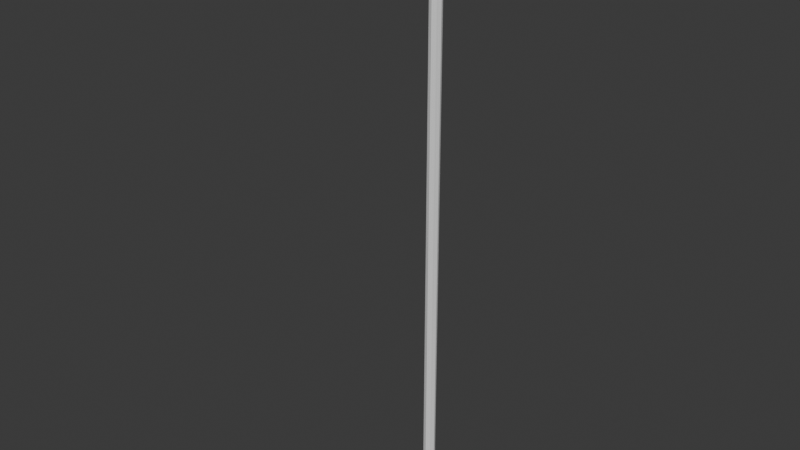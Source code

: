 # Source: roadlamp.blend  (saved by Blender 5.0.119; exported with 4.5.12 LTS)
import bpy
from mathutils import Matrix  # noqa: F401  (used for matrix-valued properties, if any)

bpy.ops.wm.read_factory_settings(use_empty=True)
scene = bpy.context.scene
scene.name = 'Scene'

# ---- collections
col_collection = bpy.data.collections.new('Collection'); scene.collection.children.link(col_collection)

# ---- materials (node trees are filled in below, after node groups)
mat_wood = bpy.data.materials.new('wood')
mat_wood.use_backface_culling_lightprobe_volume = False
mat_lantern = bpy.data.materials.new('lantern')
mat_lantern.use_backface_culling_lightprobe_volume = False

# ---- material node trees
mat_wood.use_nodes = True; mat_wood.node_tree.nodes.clear()
_N = mat_wood.node_tree.nodes; _L = mat_wood.node_tree.links
n0 = _N.new('ShaderNodeBsdfPrincipled'); n0.name = 'Principled BSDF'; n0.location = (-200, 100)
n1 = _N.new('ShaderNodeOutputMaterial'); n1.name = 'Material Output'; n1.location = (200, 100)
_L.new(n0.outputs[0], n1.inputs[0])
n1.is_active_output = True
mat_lantern.use_nodes = True; mat_lantern.node_tree.nodes.clear()
_N = mat_lantern.node_tree.nodes; _L = mat_lantern.node_tree.links
n0 = _N.new('ShaderNodeBsdfPrincipled'); n0.name = 'Principled BSDF'; n0.location = (-200, 100)
n1 = _N.new('ShaderNodeOutputMaterial'); n1.name = 'Material Output'; n1.location = (200, 100)
_L.new(n0.outputs[0], n1.inputs[0])
n1.is_active_output = True

# ---- world
world_world = bpy.data.worlds.new('World'); scene.world = world_world
world_world.use_nodes = True; world_world.node_tree.nodes.clear()
_N = world_world.node_tree.nodes; _L = world_world.node_tree.links
n0 = _N.new('ShaderNodeOutputWorld'); n0.name = 'World Output'; n0.location = (200, 100)
n1 = _N.new('ShaderNodeBackground'); n1.name = 'Background'; n1.location = (-200, 100)
n1.inputs[0].default_value = (0.05088, 0.05088, 0.05088, 1.0)
_L.new(n1.outputs[0], n0.inputs[0])
n0.is_active_output = True
world_world.color = (0.05088, 0.05088, 0.05088)
world_world.sun_shadow_jitter_overblur = 0.0

# ---- meshes
me_cylinder_001 = bpy.data.meshes.new('Cylinder.001')
me_cylinder_001.from_pydata([(0.0, 0.09403, -6.205), (0.0, 0.09403, 3.057), (0.06649, 0.06649, -6.205), (0.06649, 0.06649, 3.057), (0.09403, 0.0, -6.205), (0.09403, 0.0, 3.057), (0.06649, -0.06649, -6.205), (0.06649, -0.06649, 3.057), (0.0, -0.09403, -6.205), (0.0, -0.09403, 3.057), (-0.06649, -0.06649, -6.205), (-0.06649, -0.06649, 3.057), (-0.09403, 0.0, -6.205), (-0.09403, 0.0, 3.057), (-0.06649, 0.06649, -6.205), (-0.06649, 0.06649, 3.057)], [], [(0, 1, 3, 2), (2, 3, 5, 4), (4, 5, 7, 6), (6, 7, 9, 8), (8, 9, 11, 10), (10, 11, 13, 12), (3, 1, 15, 13, 11, 9, 7, 5), (12, 13, 15, 14), (14, 15, 1, 0), (0, 2, 4, 6, 8, 10, 12, 14)])
_uv = me_cylinder_001.uv_layers.new(name='UVMap')
_uv.uv.foreach_set('vector', [0.03557, 0.0001184, 0.03557, 0.9999, 0.01783, 0.9999, 0.01783, 0.0001275, 0.01783, 0.0001275, 0.01783, 0.9999, 9.655e-05, 0.9999, 9.643e-05, 0.0001482, 0.142, 0.0001479, 0.142, 0.9999, 0.1242, 0.9999, 0.1242, 0.0001034, 0.1242, 0.0001034, 0.1242, 0.9999, 0.1065, 0.9999, 0.1065, 0.000105, 0.1065, 0.000105, 0.1065, 0.9999, 0.08878, 0.9999, 0.08877, 9.894e-05, 0.08877, 9.894e-05, 0.08878, 0.9999, 0.07104, 0.9999, 0.07104, 9.646e-05, 0.1422, 0.3578, 0.1547, 0.3453, 0.1725, 0.3453, 0.185, 0.3578, 0.185, 0.3756, 0.1725, 0.3881, 0.1547, 0.3881, 0.1422, 0.3756, 0.07104, 9.646e-05, 0.07104, 0.9999, 0.05331, 0.9999, 0.0533, 0.000104, 0.0533, 0.000104, 0.05331, 0.9999, 0.03557, 0.9999, 0.03557, 0.0001184, 0.228, 0.3578, 0.228, 0.3756, 0.2155, 0.3881, 0.1977, 0.3881, 0.1852, 0.3756, 0.1852, 0.3578, 0.1977, 0.3453, 0.2155, 0.3453])
me_cylinder_001.materials.append(mat_wood)
me_cylinder_001.update()
me_cylinder_002 = bpy.data.meshes.new('Cylinder.002')
me_cylinder_002.from_pydata([(0.0, 0.06841, -0.3451), (0.0, 0.06841, 1.055), (0.04838, 0.04838, -0.3451), (0.04838, 0.04838, 1.055), (0.06841, 0.0, -0.3451), (0.06841, 0.0, 1.055), (0.04838, -0.04838, -0.3451), (0.04838, -0.04838, 1.055), (0.0, -0.06841, -0.3451), (0.0, -0.06841, 1.055), (-0.04838, -0.04838, -0.3451), (-0.04838, -0.04838, 1.055), (-0.06841, 0.0, -0.3451), (-0.06841, 0.0, 1.055), (-0.04838, 0.04838, -0.3451), (-0.04838, 0.04838, 1.055)], [], [(0, 1, 3, 2), (2, 3, 5, 4), (4, 5, 7, 6), (6, 7, 9, 8), (8, 9, 11, 10), (10, 11, 13, 12), (3, 1, 15, 13, 11, 9, 7, 5), (12, 13, 15, 14), (14, 15, 1, 0), (0, 2, 4, 6, 8, 10, 12, 14)])
_uv = me_cylinder_002.uv_layers.new(name='UVMap')
_uv.uv.foreach_set('vector', [0.2843, 0.0001053, 0.2843, 0.3451, 0.2714, 0.3451, 0.2714, 0.000118, 0.2714, 0.000118, 0.2714, 0.3451, 0.2585, 0.3451, 0.2585, 0.0001355, 0.2585, 0.0001355, 0.2585, 0.3451, 0.2456, 0.3451, 0.2456, 0.0001464, 0.3488, 0.0001452, 0.3488, 0.3451, 0.3359, 0.3451, 0.3359, 0.0001133, 0.3359, 0.0001133, 0.3359, 0.3451, 0.323, 0.3451, 0.323, 0.0001014, 0.323, 0.0001014, 0.323, 0.3451, 0.3101, 0.3451, 0.3101, 9.643e-05, 0.2373, 0.3453, 0.2502, 0.3453, 0.2593, 0.3544, 0.2593, 0.3673, 0.2502, 0.3765, 0.2373, 0.3765, 0.2282, 0.3673, 0.2282, 0.3544, 0.3101, 9.643e-05, 0.3101, 0.3451, 0.2972, 0.3451, 0.2972, 9.8e-05, 0.2972, 9.8e-05, 0.2972, 0.3451, 0.2843, 0.3451, 0.2843, 0.0001053, 0.2907, 0.3544, 0.2907, 0.3673, 0.2816, 0.3765, 0.2687, 0.3765, 0.2595, 0.3673, 0.2595, 0.3544, 0.2687, 0.3453, 0.2816, 0.3453])
me_cylinder_002.materials.append(mat_wood)
me_cylinder_002.update()
me_cylinder_003 = bpy.data.meshes.new('Cylinder.003')
me_cylinder_003.from_pydata([(0.0, 0.06841, -0.3451), (0.0, 0.06841, 1.055), (0.04838, 0.04838, -0.3451), (0.04838, 0.04838, 1.055), (0.06841, 0.0, -0.3451), (0.06841, 0.0, 1.055), (0.04838, -0.04838, -0.3451), (0.04838, -0.04838, 1.055), (0.0, -0.06841, -0.3451), (0.0, -0.06841, 1.055), (-0.04838, -0.04838, -0.3451), (-0.04838, -0.04838, 1.055), (-0.06841, 0.0, -0.3451), (-0.06841, 0.0, 1.055), (-0.04838, 0.04838, -0.3451), (-0.04838, 0.04838, 1.055)], [], [(0, 1, 3, 2), (2, 3, 5, 4), (4, 5, 7, 6), (6, 7, 9, 8), (8, 9, 11, 10), (10, 11, 13, 12), (3, 1, 15, 13, 11, 9, 7, 5), (12, 13, 15, 14), (14, 15, 1, 0), (0, 2, 4, 6, 8, 10, 12, 14)])
_uv = me_cylinder_003.uv_layers.new(name='UVMap')
_uv.uv.foreach_set('vector', [0.1551, 0.0001355, 0.1551, 0.3451, 0.1422, 0.3451, 0.1422, 0.0001465, 0.2454, 0.0001453, 0.2454, 0.3451, 0.2325, 0.3451, 0.2325, 0.0001134, 0.2325, 0.0001134, 0.2325, 0.3451, 0.2196, 0.3451, 0.2196, 0.0001015, 0.2196, 0.0001015, 0.2196, 0.3451, 0.2067, 0.3451, 0.2067, 9.645e-05, 0.2067, 9.645e-05, 0.2067, 0.3451, 0.1938, 0.3451, 0.1938, 9.805e-05, 0.1938, 9.805e-05, 0.1938, 0.3451, 0.1809, 0.3451, 0.1809, 0.0001053, 0.3, 0.3453, 0.3129, 0.3453, 0.322, 0.3544, 0.322, 0.3673, 0.3129, 0.3765, 0.3, 0.3765, 0.2909, 0.3673, 0.2909, 0.3544, 0.1809, 0.0001053, 0.1809, 0.3451, 0.168, 0.3451, 0.168, 0.000118, 0.168, 0.000118, 0.168, 0.3451, 0.1551, 0.3451, 0.1551, 0.0001355, 0.3534, 0.3544, 0.3534, 0.3673, 0.3443, 0.3765, 0.3314, 0.3765, 0.3222, 0.3673, 0.3222, 0.3544, 0.3314, 0.3453, 0.3443, 0.3453])
me_cylinder_003.materials.append(mat_wood)
me_cylinder_003.update()
me_cube = bpy.data.meshes.new('Cube')
me_cube.from_pydata([(-0.6194, -0.6194, -1.015), (-0.1152, -0.1152, 1.936), (-0.6194, 0.6194, -1.015), (-0.1152, 0.1152, 1.936), (0.6194, -0.6194, -1.015), (0.1152, -0.1152, 1.936), (0.6194, 0.6194, -1.015), (0.1152, 0.1152, 1.936), (-1.021, -1.021, 0.4316), (-1.021, 1.021, 0.4316), (1.021, 1.021, 0.4316), (1.021, -1.021, 0.4316), (-1.271, -1.271, 0.4032), (-1.271, -1.271, 1.844), (-1.271, 1.271, 1.844), (1.271, 1.271, 1.844), (1.271, -1.271, 1.844), (-1.271, 1.271, 0.4032), (1.271, 1.271, 0.4032), (1.271, -1.271, 0.4032), (-1.0, -1.0, 1.936), (-1.0, 1.0, 1.936), (1.0, 1.0, 1.936), (1.0, -1.0, 1.936), (-0.1152, -0.1152, 2.395), (-0.1152, 0.1152, 2.395), (0.1152, 0.1152, 2.395), (0.1152, -0.1152, 2.395)], [], [(20, 21, 14, 13), (11, 10, 18, 19), (22, 23, 16, 15), (9, 8, 12, 17), (2, 6, 4, 0), (1, 5, 27, 24), (4, 11, 8, 0), (6, 10, 11, 4), (2, 9, 10, 6), (0, 8, 9, 2), (12, 13, 14, 17), (17, 14, 15, 18), (18, 15, 16, 19), (19, 16, 13, 12), (23, 20, 13, 16), (10, 9, 17, 18), (8, 11, 19, 12), (21, 22, 15, 14), (1, 3, 21, 20), (3, 7, 22, 21), (7, 5, 23, 22), (5, 1, 20, 23), (26, 25, 24, 27), (7, 3, 25, 26), (5, 7, 26, 27), (3, 1, 24, 25)])
_uv = me_cube.uv_layers.new(name='UVMap')
_uv.uv.foreach_set('vector', [0.3344, 0.8755, 0.1917, 0.8282, 0.1901, 0.7989, 0.3498, 0.8518, 0.5244, 0.3409, 0.3426, 0.2927, 0.3267, 0.2641, 0.5522, 0.3247, 0.3936, 0.1166, 0.5709, 0.1663, 0.5878, 0.1982, 0.3621, 0.1353, 0.2311, 0.6564, 0.4062, 0.7179, 0.4015, 0.7436, 0.2242, 0.6809, 0.302, 0.5374, 0.3448, 0.4368, 0.456, 0.4647, 0.4361, 0.5834, 0.2572, 0.9485, 0.2794, 0.9653, 0.2545, 0.9999, 0.2372, 0.9877, 0.5597, 0.6284, 0.5783, 0.7922, 0.4062, 0.7179, 0.4361, 0.5834, 0.3448, 0.4368, 0.3426, 0.2927, 0.5244, 0.3409, 0.456, 0.4647, 0.302, 0.5374, 0.2311, 0.6564, 0.04755, 0.6185, 0.1666, 0.4842, 0.4361, 0.5834, 0.4062, 0.7179, 0.2311, 0.6564, 0.302, 0.5374, 0.4015, 0.7436, 0.3498, 0.8518, 0.1901, 0.7989, 0.2242, 0.6809, 0.2242, 0.6809, 0.1901, 0.7989, 7.666e-05, 0.8127, 0.01388, 0.6406, 0.3267, 0.2641, 0.3621, 0.1353, 0.5878, 0.1982, 0.5522, 0.3247, 0.5878, 0.8298, 0.5126, 0.975, 0.3498, 0.8518, 0.4015, 0.7436, 0.4665, 0.9854, 0.3344, 0.8755, 0.3498, 0.8518, 0.5126, 0.975, 0.04755, 0.6185, 0.2311, 0.6564, 0.2242, 0.6809, 0.01388, 0.6406, 0.4062, 0.7179, 0.5783, 0.7922, 0.5878, 0.8298, 0.4015, 0.7436, 0.1917, 0.8282, 0.02916, 0.8483, 7.666e-05, 0.8127, 0.1901, 0.7989, 0.2572, 0.9485, 0.2195, 0.9371, 0.1917, 0.8282, 0.3344, 0.8755, 0.2195, 0.9371, 0.1888, 0.943, 0.02916, 0.8483, 0.1917, 0.8282, 0.4952, 0.06065, 0.5155, 0.06627, 0.5709, 0.1663, 0.3936, 0.1166, 0.2794, 0.9653, 0.2572, 0.9485, 0.3344, 0.8755, 0.4665, 0.9854, 0.5023, 0.02056, 0.5035, 7.661e-05, 0.5243, 0.001137, 0.5237, 0.02306, 0.1888, 0.943, 0.2195, 0.9371, 0.2176, 0.9798, 0.1965, 0.9809, 0.5155, 0.06627, 0.4952, 0.06065, 0.5023, 0.02056, 0.5237, 0.02306, 0.2195, 0.9371, 0.2572, 0.9485, 0.2372, 0.9877, 0.2176, 0.9798])
me_cube.materials.append(mat_lantern)
me_cube.update()
me_cube_001 = bpy.data.meshes.new('Cube.001')
me_cube_001.from_pydata([(-0.362, -1.0, -1.0), (-1.0, -0.362, -1.0), (-1.0, -0.362, 1.0), (-0.362, -1.0, 1.0), (-1.0, 0.362, -1.0), (-0.362, 1.0, -1.0), (-0.362, 1.0, 1.0), (-1.0, 0.362, 1.0), (1.0, -0.362, -1.0), (0.362, -1.0, -1.0), (0.362, -1.0, 1.0), (1.0, -0.362, 1.0), (0.362, 1.0, -1.0), (1.0, 0.362, -1.0), (1.0, 0.362, 1.0), (0.362, 1.0, 1.0)], [], [(0, 3, 2, 1), (6, 5, 4, 7), (14, 13, 12, 15), (10, 9, 8, 11), (4, 5, 12, 13, 8, 9, 0, 1), (1, 2, 7, 4), (9, 10, 3, 0), (14, 15, 6, 7, 2, 3, 10, 11), (5, 6, 15, 12), (13, 14, 11, 8)])
_uv = me_cube_001.uv_layers.new(name='UVMap')
_uv.uv.foreach_set('vector', [0.375, 0.0, 0.625, 0.0, 0.625, 0.07976, 0.375, 0.07976, 0.625, 0.3298, 0.375, 0.3298, 0.375, 0.1702, 0.625, 0.1702, 0.625, 0.5798, 0.375, 0.5798, 0.3484, 0.4468, 0.6516, 0.4468, 0.6516, 0.8032, 0.3484, 0.8032, 0.375, 0.6702, 0.625, 0.6702, 0.125, 0.5798, 0.2048, 0.5, 0.3484, 0.4468, 0.375, 0.5798, 0.375, 0.6702, 0.3484, 0.8032, 0.2048, 0.75, 0.125, 0.6702, 0.375, 0.07976, 0.625, 0.07976, 0.625, 0.1702, 0.375, 0.1702, 0.3484, 0.8032, 0.6516, 0.8032, 0.625, 0.9202, 0.375, 0.9202, 0.625, 0.5798, 0.6516, 0.4468, 0.7952, 0.5, 0.875, 0.5798, 0.875, 0.6702, 0.7952, 0.75, 0.6516, 0.8032, 0.625, 0.6702, 0.375, 0.3298, 0.625, 0.3298, 0.6516, 0.4468, 0.3484, 0.4468, 0.375, 0.5798, 0.625, 0.5798, 0.625, 0.6702, 0.375, 0.6702])
me_cube_001.update()

# ---- objects
ob_cylinder = bpy.data.objects.new('Cylinder', me_cylinder_001)
ob_cylinder_001 = bpy.data.objects.new('Cylinder.001', me_cylinder_002)
ob_cylinder_002 = bpy.data.objects.new('Cylinder.002', me_cylinder_003)
ob_cube = bpy.data.objects.new('Cube', me_cube)
ob_colision_colonly = bpy.data.objects.new('colision-colonly', me_cube_001)

# ---- transforms, parenting, visibility, modifiers, constraints
ob_cylinder.location = (0.0, 0.0, 0.1953)
ob_cylinder_001.location = (0.0, -0.267, 3.067)
ob_cylinder_001.rotation_euler = (1.571, -0.0, 0.0)
ob_cylinder_002.location = (0.0, -0.267, 2.445)
ob_cylinder_002.rotation_euler = (0.7854, -0.0, 0.0)
ob_cylinder_002.scale = (0.8549, 0.8549, 0.8549)
ob_cube.location = (0.0, -1.273, 2.495)
ob_cube.scale = (0.222, 0.222, 0.222)
ob_colision_colonly.location = (0.0, 0.0, -1.44)
ob_colision_colonly.scale = (0.08332, 0.08332, 4.545)

# ---- collection membership
col_collection.objects.link(ob_cylinder)
col_collection.objects.link(ob_cylinder_001)
col_collection.objects.link(ob_cylinder_002)
col_collection.objects.link(ob_cube)
col_collection.objects.link(ob_colision_colonly)

# ---- scene / render settings (as saved in the file)
scene.frame_start = 1; scene.frame_end = 250; scene.frame_set(1)
scene.render.engine = 'BLENDER_EEVEE_NEXT'
scene.render.bake_bias = 0.0
scene.render.bake_samples = 0
bpy.context.view_layer.update()

# ---- added for rendering (the .blend has no active camera and no usable light): camera, sun
cam_auto = bpy.data.cameras.new('AutoCamera')
cam_auto.lens = 50.0
cam_auto.sensor_width = 36.0
cam_auto.clip_end = 1000.0
ob_auto_camera = bpy.data.objects.new('AutoCamera', cam_auto)
scene.collection.objects.link(ob_auto_camera)
ob_auto_camera.location = (8.71982, -11.1945, 5.59704)
ob_auto_camera.rotation_euler = (1.09748, -7.21219e-08, 0.694738)
scene.camera = ob_auto_camera
light_auto_sun = bpy.data.lights.new('AutoSun', 'SUN')
light_auto_sun.energy = 3.0
light_auto_sun.angle = 0.0523599
ob_auto_sun = bpy.data.objects.new('AutoSun', light_auto_sun)
scene.collection.objects.link(ob_auto_sun)
ob_auto_sun.rotation_euler = (0.872665, 0.174533, 0.523599)
bpy.context.view_layer.update()
